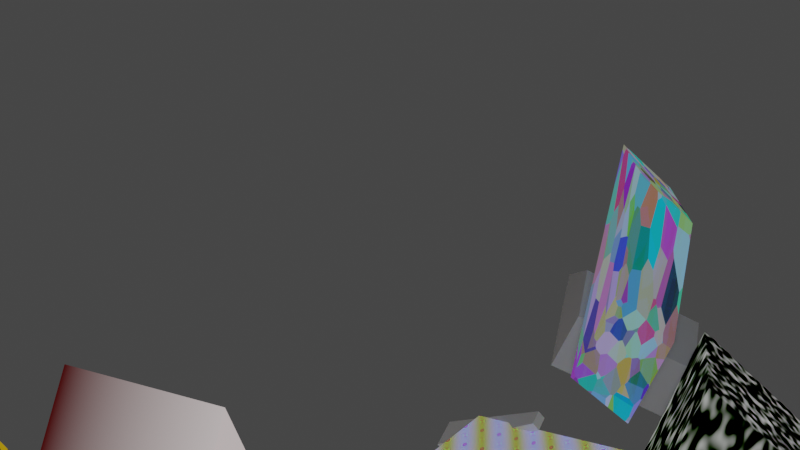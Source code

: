 # Source: vfx_production.blend  (saved by Blender 3.3.6; exported with 4.5.12 LTS)
import bpy
from mathutils import Matrix  # noqa: F401  (used for matrix-valued properties, if any)

bpy.ops.wm.read_factory_settings(use_empty=True)
scene = bpy.context.scene
scene.name = 'Scene'

# ---- collections
col_collection = bpy.data.collections.new('Collection'); scene.collection.children.link(col_collection)
col_scripted_objects = bpy.data.collections.new('Scripted Objects'); scene.collection.children.link(col_scripted_objects)
col_scripted_objects_001 = bpy.data.collections.new('Scripted Objects.001'); scene.collection.children.link(col_scripted_objects_001)
col_scripted_objects_002 = bpy.data.collections.new('Scripted Objects.002'); scene.collection.children.link(col_scripted_objects_002)
col_scripted_objects_003 = bpy.data.collections.new('Scripted Objects.003'); scene.collection.children.link(col_scripted_objects_003)

# ---- materials (node trees are filled in below, after node groups)
mat_material_001 = bpy.data.materials.new('Material.001')
mat_material_001.use_transparent_shadow = False
mat_material = bpy.data.materials.new('Material')
mat_material.use_transparent_shadow = False
mat_material_002 = bpy.data.materials.new('Material.002')
mat_material_002.use_transparent_shadow = False
mat_material_003 = bpy.data.materials.new('Material.003')
mat_material_003.use_transparent_shadow = False
mat_material_004 = bpy.data.materials.new('Material.004')
mat_material_004.use_transparent_shadow = False

# ---- material node trees
mat_material_001.use_nodes = True; mat_material_001.node_tree.nodes.clear()
_N = mat_material_001.node_tree.nodes; _L = mat_material_001.node_tree.links
n0 = _N.new('ShaderNodeOutputMaterial'); n0.name = 'Material Output'; n0.location = (409, 245)
n1 = _N.new('ShaderNodeAddShader'); n1.name = 'Add Shader'; n1.location = (-221, 865)
n2 = _N.new('ShaderNodeAttribute'); n2.name = 'Attribute'; n2.location = (-150, 1284)
n3 = _N.new('ShaderNodeTexGradient'); n3.name = 'Gradient Texture'; n3.location = (-445, 245)
n4 = _N.new('ShaderNodeBsdfPrincipled'); n4.name = 'Principled BSDF'; n4.location = (-778, 638)
n4.distribution = 'GGX'
n4.subsurface_method = 'RANDOM_WALK_SKIN'
n4.inputs[0].default_value = (1.0, 0.0, 0.001586, 1.0)
n4.inputs[3].default_value = 1.45
n4.inputs[27].default_value = (0.0, 0.0, 0.0, 1.0)
n4.inputs[28].default_value = 1.0
n5 = _N.new('ShaderNodeMixShader'); n5.name = 'Mix Shader'; n5.location = (-40, 227)
n5.inputs[0].default_value = 0.4833
n6 = _N.new('ShaderNodeMixShader'); n6.name = 'Mix Shader.001'; n6.location = (180, 255)
n6.inputs[0].default_value = 0.08333
n7 = _N.new('ShaderNodeBsdfAnisotropic'); n7.name = 'Glossy BSDF'; n7.location = (-41, 54)
n7.distribution = 'GGX'
n7.inputs[0].default_value = (0.8, 0.0, 0.009524, 1.0)
_L.new(n3.outputs[0], n5.inputs[1])
_L.new(n6.outputs[0], n0.inputs[0])
_L.new(n4.outputs[0], n5.inputs[2])
_L.new(n5.outputs[0], n6.inputs[1])
_L.new(n7.outputs[0], n6.inputs[2])
n0.is_active_output = True
mat_material.use_nodes = True; mat_material.node_tree.nodes.clear()
_N = mat_material.node_tree.nodes; _L = mat_material.node_tree.links
n0 = _N.new('ShaderNodeOutputMaterial'); n0.name = 'Material Output'; n0.location = (242, 218)
n1 = _N.new('ShaderNodeMixShader'); n1.name = 'Mix Shader'; n1.location = (-106, 272)
n2 = _N.new('ShaderNodeTexBrick'); n2.name = 'Brick Texture'; n2.location = (-654, 258)
n2.offset_frequency = 4
n2.squash_frequency = 1
n2.squash = 1.1
n2.inputs[1].default_value = (0.8, 0.4608, 0.008348, 1.0)
n2.inputs[2].default_value = (1.0, 0.6794, 0.02884, 1.0)
n2.inputs[3].default_value = (0.1238, 0.03908, 0.0, 1.0)
n3 = _N.new('ShaderNodeTexBrick'); n3.name = 'Brick Texture.001'; n3.location = (-373, 128)
n3.inputs[1].default_value = (0.7991, 0.4621, 0.008568, 1.0)
n3.inputs[2].default_value = (1.0, 0.6795, 0.02843, 1.0)
n3.inputs[3].default_value = (0.1248, 0.03955, 0.0, 1.0)
_L.new(n1.outputs[0], n0.inputs[0])
_L.new(n2.outputs[0], n1.inputs[1])
n0.is_active_output = True
mat_material_002.use_nodes = True; mat_material_002.node_tree.nodes.clear()
_N = mat_material_002.node_tree.nodes; _L = mat_material_002.node_tree.links
n0 = _N.new('ShaderNodeOutputMaterial'); n0.name = 'Material Output'; n0.location = (272, 562)
n1 = _N.new('ShaderNodeMixShader'); n1.name = 'Mix Shader'; n1.location = (8, 701)
n2 = _N.new('ShaderNodeBsdfPrincipled'); n2.name = 'Principled BSDF'; n2.location = (-554, 692)
n2.distribution = 'GGX'
n2.subsurface_method = 'RANDOM_WALK_SKIN'
n2.inputs[0].default_value = (0.1114, 0.03114, 0.8, 1.0)
n2.inputs[3].default_value = 1.45
n2.inputs[13].default_value = 0.6477
n2.inputs[14].default_value = (0.8122, 0.7952, 0.9577, 1.0)
n2.inputs[27].default_value = (0.0, 0.0, 0.0, 1.0)
n2.inputs[28].default_value = 1.0
n3 = _N.new('ShaderNodeTexMagic'); n3.name = 'Magic Texture'; n3.location = (-247, 569)
n3.inputs[1].default_value = 8.0
n3.inputs[2].default_value = 14.1
_L.new(n2.outputs[0], n1.inputs[1])
_L.new(n1.outputs[0], n0.inputs[0])
_L.new(n3.outputs[0], n1.inputs[2])
n0.is_active_output = True
mat_material_003.use_nodes = True; mat_material_003.node_tree.nodes.clear()
_N = mat_material_003.node_tree.nodes; _L = mat_material_003.node_tree.links
n0 = _N.new('ShaderNodeBsdfPrincipled'); n0.name = 'Principled BSDF'; n0.location = (-673, 701)
n0.distribution = 'GGX'
n0.subsurface_method = 'RANDOM_WALK_SKIN'
n0.inputs[0].default_value = (0.06849, 0.3651, 0.3398, 1.0)
n0.inputs[3].default_value = 1.45
n0.inputs[27].default_value = (0.0, 0.0, 0.0, 1.0)
n0.inputs[28].default_value = 1.0
n1 = _N.new('ShaderNodeOutputMaterial'); n1.name = 'Material Output'; n1.location = (527, 656)
n2 = _N.new('ShaderNodeMixShader'); n2.name = 'Mix Shader.001'; n2.location = (258, 614)
n3 = _N.new('ShaderNodeMixShader'); n3.name = 'Mix Shader'; n3.location = (38, 628)
n4 = _N.new('ShaderNodeTexVoronoi'); n4.name = 'Voronoi Texture'; n4.location = (-346, 468)
n5 = _N.new('ShaderNodeBsdfGlass'); n5.name = 'Glass BSDF'; n5.location = (-92, 317)
n5.distribution = 'BECKMANN'
n5.inputs[0].default_value = (0.0, 0.4529, 1.0, 1.0)
n5.inputs[2].default_value = 1.45
_L.new(n2.outputs[0], n1.inputs[0])
_L.new(n0.outputs[0], n3.inputs[1])
_L.new(n3.outputs[0], n2.inputs[1])
_L.new(n4.outputs[1], n3.inputs[2])
_L.new(n5.outputs[0], n2.inputs[2])
n1.is_active_output = True
mat_material_004.use_nodes = True; mat_material_004.node_tree.nodes.clear()
_N = mat_material_004.node_tree.nodes; _L = mat_material_004.node_tree.links
n0 = _N.new('ShaderNodeOutputMaterial'); n0.name = 'Material Output'; n0.location = (776, 322)
n1 = _N.new('ShaderNodeMixShader'); n1.name = 'Mix Shader'; n1.location = (453, 377)
n2 = _N.new('ShaderNodeMixShader'); n2.name = 'Mix Shader.001'; n2.location = (172, 373)
n2.inputs[0].default_value = 0.7667
n3 = _N.new('ShaderNodeBsdfPrincipled'); n3.name = 'Principled BSDF.001'; n3.location = (-531, 394)
n3.distribution = 'GGX'
n3.subsurface_method = 'RANDOM_WALK_SKIN'
n3.inputs[0].default_value = (0.0, 1.0, 0.01427, 1.0)
n3.inputs[3].default_value = 1.45
n3.inputs[27].default_value = (0.0, 0.0, 0.0, 1.0)
n3.inputs[28].default_value = 1.0
n4 = _N.new('ShaderNodeBsdfPrincipled'); n4.name = 'Principled BSDF'; n4.location = (-531, 394)
n4.distribution = 'GGX'
n4.subsurface_method = 'RANDOM_WALK_SKIN'
n4.inputs[0].default_value = (0.0, 1.0, 0.01427, 1.0)
n4.inputs[3].default_value = 1.45
n4.inputs[27].default_value = (0.0, 0.0, 0.0, 1.0)
n4.inputs[28].default_value = 1.0
n5 = _N.new('ShaderNodeBsdfPrincipled'); n5.name = 'Principled BSDF.002'; n5.location = (-188, 227)
n5.distribution = 'GGX'
n5.subsurface_method = 'RANDOM_WALK_SKIN'
n5.inputs[0].default_value = (0.0, 1.0, 0.01427, 1.0)
n5.inputs[3].default_value = 1.45
n5.inputs[27].default_value = (0.0, 0.0, 0.0, 1.0)
n5.inputs[28].default_value = 1.0
n6 = _N.new('ShaderNodeBsdfPrincipled'); n6.name = 'Principled BSDF.003'; n6.location = (-188, 227)
n6.distribution = 'GGX'
n6.subsurface_method = 'RANDOM_WALK_SKIN'
n6.inputs[0].default_value = (0.1231, 0.04989, 0.002336, 1.0)
n6.inputs[3].default_value = 1.45
n6.inputs[27].default_value = (0.0, 0.0, 0.0, 1.0)
n6.inputs[28].default_value = 1.0
n7 = _N.new('ShaderNodeTexNoise'); n7.name = 'Musgrave Texture'; n7.location = (203, 209)
n7.width = 150
n7.noise_type = 'HETERO_TERRAIN'
n7.normalize = False
n7.inputs[2].default_value = 16.1
n7.inputs[3].default_value = 0.0
n7.inputs[4].default_value = 1.0
n7.inputs[5].default_value = 1e-05
_L.new(n1.outputs[0], n0.inputs[0])
_L.new(n2.outputs[0], n1.inputs[1])
_L.new(n4.outputs[0], n2.inputs[1])
_L.new(n7.outputs[0], n1.inputs[2])
_L.new(n6.outputs[0], n2.inputs[2])
n0.is_active_output = True

# ---- world
world_world = bpy.data.worlds.new('World'); scene.world = world_world
world_world.use_nodes = True; world_world.node_tree.nodes.clear()
_N = world_world.node_tree.nodes; _L = world_world.node_tree.links
n0 = _N.new('ShaderNodeOutputWorld'); n0.name = 'World Output'; n0.location = (300, 300)
n1 = _N.new('ShaderNodeBackground'); n1.name = 'Background'; n1.location = (10, 300)
n1.inputs[0].default_value = (0.05088, 0.05088, 0.05088, 1.0)
_L.new(n1.outputs[0], n0.inputs[0])
n0.is_active_output = True
world_world.color = (0.05088, 0.05088, 0.05088)
world_world.use_sun_shadow = False
world_world.sun_shadow_jitter_overblur = 0.0

# ---- cameras
cam_animation_camera = bpy.data.cameras.new('Animation Camera')
cam_animation_camera_001 = bpy.data.cameras.new('Animation Camera.001')
cam_animation_camera_002 = bpy.data.cameras.new('Animation Camera.002')
cam_animation_camera_003 = bpy.data.cameras.new('Animation Camera.003')

# ---- lights
light_point_light = bpy.data.lights.new('Point Light', 'POINT')
light_point_light.transmission_factor = 0.0
light_point_light.energy = 100.0
light_point_light.shadow_soft_size = 0.25
light_point_light.shadow_maximum_resolution = 0.006
light_point_light.use_absolute_resolution = True
light_point_light_001 = bpy.data.lights.new('Point Light.001', 'POINT')
light_point_light_001.transmission_factor = 0.0
light_point_light_001.energy = 100.0
light_point_light_001.shadow_soft_size = 0.25
light_point_light_001.shadow_maximum_resolution = 0.006
light_point_light_001.use_absolute_resolution = True
light_point_light_002 = bpy.data.lights.new('Point Light.002', 'POINT')
light_point_light_002.transmission_factor = 0.0
light_point_light_002.energy = 100.0
light_point_light_002.shadow_soft_size = 0.25
light_point_light_002.shadow_maximum_resolution = 0.006
light_point_light_002.use_absolute_resolution = True
light_point_light_003 = bpy.data.lights.new('Point Light.003', 'POINT')
light_point_light_003.transmission_factor = 0.0
light_point_light_003.energy = 100.0
light_point_light_003.shadow_soft_size = 0.25
light_point_light_003.shadow_maximum_resolution = 0.006
light_point_light_003.use_absolute_resolution = True

# ---- meshes
me_mesh_from_data_008 = bpy.data.meshes.new('mesh_from_data.008')
me_mesh_from_data_008.from_pydata([(5.0, 2.0, -1.0), (5.0, -2.0, -1.0), (3.0, -2.0, -1.0), (3.0, 2.0, -1.0), (5.0, 1.0, 1.0), (5.0, -1.0, 1.0), (3.0, -1.0, 1.0), (3.0, 1.0, 1.0)], [], [(0, 1, 2, 3), (4, 5, 6, 7), (0, 4, 7, 3), (0, 1, 5, 4), (1, 2, 6, 5), (7, 6, 2, 3)])
me_mesh_from_data_008.update()
me_new_mesh_006 = bpy.data.meshes.new('new_mesh.006')
me_new_mesh_006.from_pydata([(1.0, 1.0, -1.0), (1.0, -1.0, -1.0), (-1.0, -1.0, -1.0), (-1.0, 1.0, -1.0), (1.0, 0.0, 1.0), (1.0, 0.0, 1.0), (-1.0, 0.0, 1.0), (-1.0, 0.0, 1.0)], [], [(0, 1, 2, 3), (4, 5, 6, 7), (0, 4, 7, 3), (0, 1, 5, 4), (1, 2, 6, 5), (7, 6, 2, 3)])
me_new_mesh_006.materials.append(mat_material_001)
me_new_mesh_006.update()
me_new_mesh_007 = bpy.data.meshes.new('new_mesh.007')
me_new_mesh_007.from_pydata([(-3.0, 1.0, -1.0), (-3.0, -1.0, -1.0), (-5.0, -1.0, -1.0), (-5.0, 1.0, -1.0), (-4.0, 0.0, 1.0), (-4.0, 0.0, 1.0), (-4.0, 0.0, 1.0), (-4.0, 0.0, 1.0)], [], [(0, 1, 2, 3), (4, 5, 6, 7), (0, 4, 7, 3), (0, 1, 5, 4), (1, 2, 6, 5), (7, 6, 2, 3)])
me_new_mesh_007.materials.append(mat_material)
me_new_mesh_007.update()
me_new_mesh_008 = bpy.data.meshes.new('new_mesh.008')
me_new_mesh_008.from_pydata([(5.0, 2.0, -1.0), (5.0, -2.0, -1.0), (3.0, -2.0, -1.0), (3.0, 2.0, -1.0), (5.0, 1.0, 1.0), (5.0, -1.0, 1.0), (3.0, -1.0, 1.0), (3.0, 1.0, 1.0)], [], [(0, 1, 2, 3), (4, 5, 6, 7), (0, 4, 7, 3), (0, 1, 5, 4), (1, 2, 6, 5), (7, 6, 2, 3)])
me_new_mesh_008.materials.append(mat_material_002)
me_new_mesh_008.update()
me_mesh_from_data_009 = bpy.data.meshes.new('mesh_from_data.009')
me_mesh_from_data_009.from_pydata([(5.0, 2.0, -1.0), (5.0, -2.0, -1.0), (3.0, -2.0, -1.0), (3.0, 2.0, -1.0), (5.0, 1.0, 1.0), (5.0, -1.0, 1.0), (3.0, -1.0, 1.0), (3.0, 1.0, 1.0)], [], [(0, 1, 2, 3), (4, 5, 6, 7), (0, 4, 7, 3), (0, 1, 5, 4), (1, 2, 6, 5), (7, 6, 2, 3)])
me_mesh_from_data_009.materials.append(mat_material_003)
me_mesh_from_data_009.update()
me_mesh_from_data_010 = bpy.data.meshes.new('mesh_from_data.010')
me_mesh_from_data_010.from_pydata([(5.0, 2.0, -1.0), (5.0, -2.0, -1.0), (3.0, -2.0, -1.0), (3.0, 2.0, -1.0), (5.0, 1.0, 1.0), (5.0, -1.0, 1.0), (3.0, -1.0, 1.0), (3.0, 1.0, 1.0)], [], [(0, 1, 2, 3), (4, 5, 6, 7), (0, 4, 7, 3), (0, 1, 5, 4), (1, 2, 6, 5), (7, 6, 2, 3)])
me_mesh_from_data_010.materials.append(mat_material_004)
me_mesh_from_data_010.update()
me_mesh_from_data_011 = bpy.data.meshes.new('mesh_from_data.011')
me_mesh_from_data_011.from_pydata([(5.0, 2.0, -1.0), (5.0, -2.0, -1.0), (3.0, -2.0, -1.0), (3.0, 2.0, -1.0), (5.0, 1.0, 1.0), (5.0, -1.0, 1.0), (3.0, -1.0, 1.0), (3.0, 1.0, 1.0)], [], [(0, 1, 2, 3), (4, 5, 6, 7), (0, 4, 7, 3), (0, 1, 5, 4), (1, 2, 6, 5), (7, 6, 2, 3)])
me_mesh_from_data_011.update()

# ---- objects
ob_animation_camera = bpy.data.objects.new('Animation Camera', cam_animation_camera)
ob_point_light = bpy.data.objects.new('Point Light', light_point_light)
ob_animation_camera_001 = bpy.data.objects.new('Animation Camera.001', cam_animation_camera_001)
ob_point_light_001 = bpy.data.objects.new('Point Light.001', light_point_light_001)
ob_animation_camera_002 = bpy.data.objects.new('Animation Camera.002', cam_animation_camera_002)
ob_point_light_002 = bpy.data.objects.new('Point Light.002', light_point_light_002)
ob_animation_camera_003 = bpy.data.objects.new('Animation Camera.003', cam_animation_camera_003)
ob_point_light_003 = bpy.data.objects.new('Point Light.003', light_point_light_003)
ob_mesh_object_003 = bpy.data.objects.new('mesh_object.003', me_mesh_from_data_008)
ob_new_object = bpy.data.objects.new('new_object', me_new_mesh_006)
ob_new_object_001 = bpy.data.objects.new('new_object.001', me_new_mesh_007)
ob_new_object_002 = bpy.data.objects.new('new_object.002', me_new_mesh_008)
ob_mesh_object = bpy.data.objects.new('mesh_object', me_mesh_from_data_009)
ob_mesh_object_001 = bpy.data.objects.new('mesh_object.001', me_mesh_from_data_010)
ob_mesh_object_002 = bpy.data.objects.new('mesh_object.002', me_mesh_from_data_011)
ob_empty = bpy.data.objects.new('Empty', None)

# ---- transforms, parenting, visibility, modifiers, constraints
ob_animation_camera.location = (7.0, -7.0, 5.0)
ob_animation_camera.rotation_euler = (1.117, 0.0, 0.8203)
_c = ob_animation_camera.constraints.new('TRACK_TO'); _c.name = 'Track To'
ob_point_light.location = (7.0, -7.0, 5.0)
ob_animation_camera_001.location = (7.0, -7.0, 5.0)
ob_animation_camera_001.rotation_euler = (1.117, 0.0, 0.8203)
_c = ob_animation_camera_001.constraints.new('TRACK_TO'); _c.name = 'Track To'
ob_point_light_001.location = (7.0, -7.0, 5.0)
ob_animation_camera_002.location = (7.0, -7.0, 5.0)
ob_animation_camera_002.rotation_euler = (1.117, 0.0, 0.8203)
_c = ob_animation_camera_002.constraints.new('TRACK_TO'); _c.name = 'Track To'
ob_point_light_002.location = (7.0, -7.0, 5.0)
ob_animation_camera_003.location = (7.0, -7.0, 5.0)
ob_animation_camera_003.rotation_euler = (1.117, 0.0, 0.8203)
_c = ob_animation_camera_003.constraints.new('TRACK_TO'); _c.name = 'Track To'
_c.target = ob_empty
ob_point_light_003.location = (7.0, -7.0, 5.0)
ob_mesh_object_003.location = (3.0, 1.0, 1.0)
ob_mesh_object_003.rotation_euler = (0.835, 0.9013, 0.7486)
ob_mesh_object_003.scale = (0.04292, 0.06749, 0.5523)
_m = ob_mesh_object_003.modifiers.new('Scripted Modifier', 'SOLIDIFY')
ob_new_object.location = (0.0, 0.0, 0.0)
ob_new_object_001.location = (0.0, 0.0, 0.0)
ob_new_object_002.location = (0.0, 0.0, 0.0)
ob_mesh_object.location = (3.0, 2.0, 3.0)
ob_mesh_object.rotation_euler = (0.7553, 0.7216, 0.7628)
ob_mesh_object.scale = (0.3651, 0.7572, 0.1982)
_m = ob_mesh_object.modifiers.new('Scripted Modifier', 'SOLIDIFY')
ob_mesh_object_001.location = (3.0, 1.0, 2.0)
ob_mesh_object_001.rotation_euler = (0.8703, 0.7492, 0.5526)
ob_mesh_object_001.scale = (0.7112, 0.7931, 0.2506)
_m = ob_mesh_object_001.modifiers.new('Scripted Modifier', 'SOLIDIFY')
ob_mesh_object_002.location = (1.0, 3.0, 2.0)
ob_mesh_object_002.rotation_euler = (0.5958, 0.4507, 0.5353)
ob_mesh_object_002.scale = (0.7025, 0.3363, 0.2673)
_m = ob_mesh_object_002.modifiers.new('Scripted Modifier', 'SOLIDIFY')
ob_empty.location = (1.0, 3.0, 2.0)

# ---- collection membership
scene.collection.objects.link(ob_animation_camera)
scene.collection.objects.link(ob_point_light)
scene.collection.objects.link(ob_animation_camera_001)
scene.collection.objects.link(ob_point_light_001)
scene.collection.objects.link(ob_animation_camera_002)
scene.collection.objects.link(ob_point_light_002)
scene.collection.objects.link(ob_animation_camera_003)
scene.collection.objects.link(ob_point_light_003)
col_scripted_objects_002.objects.link(ob_mesh_object_003)
col_scripted_objects_002.objects.link(ob_new_object)
col_scripted_objects_002.objects.link(ob_new_object_001)
col_scripted_objects_002.objects.link(ob_new_object_002)
col_scripted_objects_003.objects.link(ob_mesh_object)
col_scripted_objects_003.objects.link(ob_mesh_object_001)
col_scripted_objects_003.objects.link(ob_mesh_object_002)
col_scripted_objects_003.objects.link(ob_empty)

# ---- scene / render settings (as saved in the file)
scene.camera = ob_animation_camera_003
scene.frame_start = 1; scene.frame_end = 80; scene.frame_set(29)
scene.render.engine = 'BLENDER_EEVEE_NEXT'
scene.cycles.sampling_pattern = 'TABULATED_SOBOL'
scene.cycles.use_light_tree = False
scene.view_settings.view_transform = 'Filmic'
bpy.context.view_layer.update()
